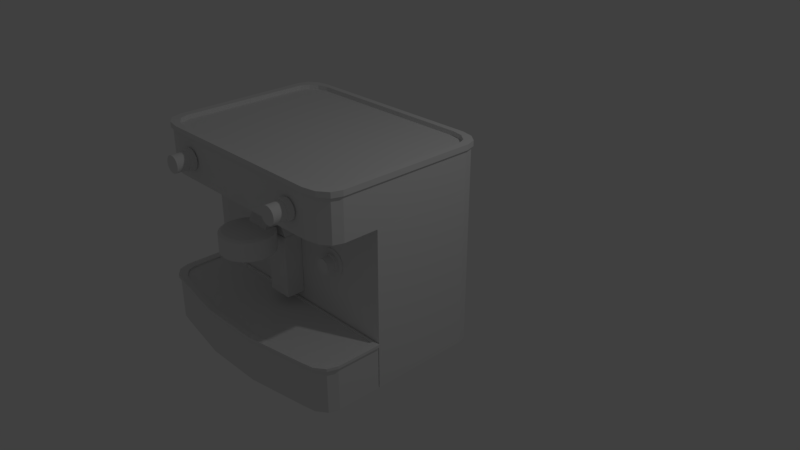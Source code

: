 # Source: capuccino_Machine.blend  (saved by Blender 2.78.0; exported with 4.5.12 LTS)
import bpy
from mathutils import Matrix  # noqa: F401  (used for matrix-valued properties, if any)

bpy.ops.wm.read_factory_settings(use_empty=True)
scene = bpy.context.scene
scene.name = 'Scene'

# ---- collections
col_collection_1 = bpy.data.collections.new('Collection 1'); scene.collection.children.link(col_collection_1)

# ---- world
world_world = bpy.data.worlds.new('World'); scene.world = world_world
world_world.color = (0.05088, 0.05088, 0.05088)
world_world.use_sun_shadow = False
world_world.sun_shadow_jitter_overblur = 0.0
world_world.cycles.sampling_method = 'MANUAL'

# ---- cameras
cam_camera = bpy.data.cameras.new('Camera')
cam_camera.clip_end = 100.0
cam_camera.lens = 35.0
cam_camera.sensor_width = 32.0
cam_camera.sensor_height = 18.0
cam_camera.ortho_scale = 7.314
cam_camera.dof.focus_distance = 0.0
cam_camera.dof.aperture_fstop = 128.0

# ---- lights
light_lamp = bpy.data.lights.new('Lamp', 'POINT')
light_lamp.transmission_factor = 0.0
light_lamp.cutoff_distance = 30.0
light_lamp.energy = 100.0
light_lamp.shadow_buffer_clip_start = 1.001
light_lamp.shadow_soft_size = 0.1
light_lamp.shadow_maximum_resolution = 0.006
light_lamp.use_absolute_resolution = True

# ---- meshes
me_cube_004 = bpy.data.meshes.new('Cube.004')
me_cube_004.from_pydata([(-100.0, -100.0, -100.0), (-100.0, -100.0, 100.0), (-100.0, 158.4, 100.0), (100.0, -100.0, -100.0), (100.0, -100.0, 100.0), (100.0, 158.4, 100.0), (-100.0, 93.42, -100.0), (-100.0, -1.639, 100.0), (100.0, 93.42, -100.0), (100.0, -1.639, 100.0), (-100.0, -100.0, -25.19), (-100.0, 310.3, -25.19), (100.0, 310.3, -25.19), (100.0, -100.0, -25.19), (100.0, 140.4, -25.19), (-100.0, 140.4, -25.19), (-100.0, -13.65, -100.0), (100.0, -56.09, 100.0), (-100.0, -56.09, 100.0), (100.0, -13.65, -100.0), (-100.0, 7.311, -25.19), (100.0, 7.311, -25.19)], [], [(15, 7, 2, 11), (11, 2, 5, 12), (18, 1, 4, 17, 9, 5, 2, 7), (13, 4, 1, 10), (21, 13, 3, 19, 8, 14), (12, 5, 9, 14), (20, 15, 6, 16, 0, 10), (19, 3, 0, 16, 6, 8), (3, 13, 10, 0), (18, 7, 15, 20, 10, 1), (6, 15, 14, 8), (17, 4, 13, 21, 14, 9)])
me_cube_004.use_remesh_preserve_volume = False
me_cube_004.use_remesh_preserve_attributes = False
me_cube_004.use_mirror_vertex_groups = False
me_cube_004.update()
me_cylinder_005 = bpy.data.meshes.new('Cylinder.005')
me_cylinder_005.from_pydata([(1.472e-06, 72.08, -23.21), (-4.257e-06, 132.3, 133.8), (14.06, 70.7, -23.21), (25.8, 129.7, 133.8), (27.58, 66.59, -23.21), (50.61, 122.2, 133.8), (40.05, 59.93, -23.21), (73.47, 110.0, 133.8), (50.97, 50.97, -23.21), (93.52, 93.52, 133.8), (59.93, 40.05, -23.21), (110.0, 73.47, 133.8), (66.59, 27.58, -23.21), (122.2, 50.61, 133.8), (70.7, 14.06, -23.21), (129.7, 25.8, 133.8), (72.08, 1.187e-05, -23.21), (132.3, -1.088e-06, 133.8), (70.7, -14.06, -23.21), (129.7, -25.8, 133.8), (66.59, -27.58, -23.21), (122.2, -50.61, 133.8), (59.93, -40.05, -23.21), (110.0, -73.47, 133.8), (50.97, -50.97, -23.21), (93.52, -93.52, 133.8), (40.05, -59.93, -23.21), (73.47, -110.0, 133.8), (27.58, -66.59, -23.21), (50.61, -122.2, 133.8), (14.06, -70.7, -23.21), (25.8, -129.7, 133.8), (-2.202e-05, -72.08, -23.21), (-4.735e-05, -132.3, 133.8), (-14.06, -70.7, -23.21), (-25.8, -129.7, 133.8), (-27.58, -66.59, -23.21), (-50.61, -122.2, 133.8), (-40.05, -59.93, -23.21), (-73.47, -110.0, 133.8), (-50.97, -50.97, -23.21), (-93.52, -93.52, 133.8), (-59.93, -40.05, -23.21), (-110.0, -73.47, 133.8), (-66.59, -27.58, -23.21), (-122.2, -50.61, 133.8), (-70.7, -14.06, -23.21), (-129.7, -25.8, 133.8), (-72.08, 7.603e-05, -23.21), (-132.3, 0.0001166, 133.8), (-70.7, 14.06, -23.21), (-129.7, 25.8, 133.8), (-66.59, 27.58, -23.21), (-122.2, 50.61, 133.8), (-59.93, 40.05, -23.21), (-110.0, 73.47, 133.8), (-50.97, 50.97, -23.21), (-93.52, 93.52, 133.8), (-40.05, 59.93, -23.21), (-73.47, 110.0, 133.8), (-27.58, 66.6, -23.21), (-50.61, 122.2, 133.8), (-14.06, 70.7, -23.21), (-25.8, 129.7, 133.8), (8.975e-07, 86.68, 84.88), (16.91, 85.01, 84.88), (33.17, 80.08, 84.88), (48.15, 72.07, 84.88), (61.29, 61.29, 84.88), (72.07, 48.15, 84.88), (80.08, 33.17, 84.88), (85.01, 16.91, 84.88), (86.68, 9.833e-06, 84.88), (85.01, -16.91, 84.88), (80.08, -33.17, 84.88), (72.07, -48.15, 84.88), (61.29, -61.29, 84.88), (48.15, -72.07, 84.88), (33.17, -80.08, 84.88), (16.91, -85.01, 84.88), (-2.735e-05, -86.68, 84.88), (-16.91, -85.01, 84.88), (-33.17, -80.08, 84.88), (-48.15, -72.07, 84.88), (-61.29, -61.29, 84.88), (-72.07, -48.15, 84.88), (-80.08, -33.17, 84.88), (-85.01, -16.91, 84.88), (-86.68, 8.698e-05, 84.88), (-85.01, 16.91, 84.88), (-80.08, 33.17, 84.88), (-72.07, 48.15, 84.88), (-61.29, 61.29, 84.88), (-48.15, 72.07, 84.88), (-33.17, 80.08, 84.88), (-16.91, 85.01, 84.88), (14.06, 70.7, 84.85), (27.58, 66.59, 84.85), (40.05, 59.93, 84.85), (50.97, 50.97, 84.85), (59.93, 40.05, 84.85), (66.59, 27.58, 84.85), (70.7, 14.06, 84.85), (72.08, 1.172e-05, 84.85), (70.7, -14.06, 84.85), (66.59, -27.58, 84.85), (59.93, -40.05, 84.85), (50.97, -50.97, 84.85), (40.05, -59.93, 84.85), (27.58, -66.59, 84.85), (14.06, -70.7, 84.85), (-2.212e-05, -72.08, 84.85), (-14.06, -70.7, 84.85), (-27.58, -66.59, 84.85), (-40.05, -59.93, 84.85), (-50.97, -50.97, 84.85), (-59.93, -40.05, 84.85), (-66.59, -27.58, 84.85), (-70.7, -14.06, 84.85), (-72.08, 7.588e-05, 84.85), (-70.7, 14.06, 84.85), (-66.59, 27.58, 84.85), (-59.93, 40.05, 84.85), (-50.97, 50.97, 84.85), (-40.05, 59.93, 84.85), (-27.58, 66.6, 84.85), (-14.06, 70.7, 84.85), (1.37e-06, 72.08, 84.85), (-4.106e-06, 132.3, 124.9), (-25.8, 129.7, 124.9), (-50.61, 122.2, 124.9), (-73.47, 110.0, 124.9), (-25.8, -129.7, 124.9), (-4.72e-05, -132.3, 124.9), (25.8, -129.7, 124.9), (50.61, -122.2, 124.9), (73.47, -110.0, 124.9), (93.52, -93.52, 124.9), (110.0, -73.47, 124.9), (122.2, -50.61, 124.9), (129.7, -25.8, 124.9), (132.3, -8.666e-07, 124.9), (129.7, 25.8, 124.9), (122.2, 50.61, 124.9), (110.0, 73.47, 124.9), (93.52, 93.52, 124.9), (73.47, 110.0, 124.9), (50.61, 122.2, 124.9), (25.8, 129.7, 124.9), (-129.7, -25.8, 124.9), (-110.0, 73.47, 124.9), (-73.47, -110.0, 124.9), (-129.7, 25.8, 124.9), (-110.0, -73.47, 124.9), (-122.2, -50.61, 124.9), (-50.61, -122.2, 124.9), (-93.52, -93.52, 124.9), (-132.3, 0.0001168, 124.9), (-93.52, 93.52, 124.9), (-122.2, 50.61, 124.9), (-16.91, 85.01, 125.8), (-33.17, 80.08, 125.8), (-48.15, 72.07, 125.8), (-16.91, -85.01, 125.8), (-2.804e-05, -86.68, 125.8), (16.91, -85.01, 125.8), (33.17, -80.08, 125.8), (48.15, -72.07, 125.8), (61.29, -61.29, 125.8), (72.07, -48.15, 125.8), (80.08, -33.17, 125.8), (85.01, -16.91, 125.8), (86.68, 8.813e-06, 125.8), (85.01, 16.91, 125.8), (80.08, 33.17, 125.8), (72.07, 48.15, 125.8), (61.29, 61.29, 125.8), (48.15, 72.07, 125.8), (33.17, 80.08, 125.8), (16.91, 85.01, 125.8), (-85.01, -16.91, 125.8), (-72.07, 48.15, 125.8), (-48.15, -72.07, 125.8), (-85.01, 16.91, 125.8), (-72.07, -48.15, 125.8), (-80.08, -33.17, 125.8), (-33.17, -80.08, 125.8), (-61.29, -61.29, 125.8), (-86.68, 8.596e-05, 125.8), (-61.29, 61.29, 125.8), (-80.08, 33.17, 125.8), (2.025e-07, 86.68, 125.8)], [], [(3, 1, 63, 61, 59, 57, 55, 53, 51, 49, 47, 45, 43, 41, 39, 37, 35, 33, 31, 29, 27, 25, 23, 21, 19, 17, 15, 13, 11, 9, 7, 5), (0, 2, 4, 6, 8, 10, 12, 14, 16, 18, 20, 22, 24, 26, 28, 30, 32, 34, 36, 38, 40, 42, 44, 46, 48, 50, 52, 54, 56, 58, 60, 62), (126, 95, 64, 127), (125, 94, 95, 126), (124, 93, 94, 125), (123, 92, 93, 124), (122, 91, 92, 123), (121, 90, 91, 122), (120, 89, 90, 121), (119, 88, 89, 120), (118, 87, 88, 119), (117, 86, 87, 118), (116, 85, 86, 117), (115, 84, 85, 116), (114, 83, 84, 115), (113, 82, 83, 114), (112, 81, 82, 113), (111, 80, 81, 112), (110, 79, 80, 111), (109, 78, 79, 110), (108, 77, 78, 109), (107, 76, 77, 108), (106, 75, 76, 107), (105, 74, 75, 106), (104, 73, 74, 105), (103, 72, 73, 104), (102, 71, 72, 103), (101, 70, 71, 102), (100, 69, 70, 101), (99, 68, 69, 100), (98, 67, 68, 99), (97, 66, 67, 98), (96, 65, 66, 97), (127, 64, 65, 96), (0, 127, 96, 2), (2, 96, 97, 4), (4, 97, 98, 6), (6, 98, 99, 8), (8, 99, 100, 10), (10, 100, 101, 12), (12, 101, 102, 14), (14, 102, 103, 16), (16, 103, 104, 18), (18, 104, 105, 20), (20, 105, 106, 22), (22, 106, 107, 24), (24, 107, 108, 26), (26, 108, 109, 28), (28, 109, 110, 30), (30, 110, 111, 32), (32, 111, 112, 34), (34, 112, 113, 36), (36, 113, 114, 38), (38, 114, 115, 40), (40, 115, 116, 42), (42, 116, 117, 44), (44, 117, 118, 46), (46, 118, 119, 48), (48, 119, 120, 50), (50, 120, 121, 52), (52, 121, 122, 54), (54, 122, 123, 56), (56, 123, 124, 58), (58, 124, 125, 60), (60, 125, 126, 62), (62, 126, 127, 0), (129, 63, 1, 128), (130, 61, 63, 129), (131, 59, 61, 130), (158, 57, 59, 131), (150, 55, 57, 158), (159, 53, 55, 150), (152, 51, 53, 159), (157, 49, 51, 152), (149, 47, 49, 157), (154, 45, 47, 149), (153, 43, 45, 154), (156, 41, 43, 153), (151, 39, 41, 156), (155, 37, 39, 151), (132, 35, 37, 155), (133, 33, 35, 132), (134, 31, 33, 133), (135, 29, 31, 134), (136, 27, 29, 135), (137, 25, 27, 136), (138, 23, 25, 137), (139, 21, 23, 138), (140, 19, 21, 139), (141, 17, 19, 140), (142, 15, 17, 141), (143, 13, 15, 142), (144, 11, 13, 143), (145, 9, 11, 144), (146, 7, 9, 145), (147, 5, 7, 146), (148, 3, 5, 147), (128, 1, 3, 148), (191, 128, 148, 179), (179, 148, 147, 178), (178, 147, 146, 177), (177, 146, 145, 176), (176, 145, 144, 175), (175, 144, 143, 174), (174, 143, 142, 173), (173, 142, 141, 172), (172, 141, 140, 171), (171, 140, 139, 170), (170, 139, 138, 169), (169, 138, 137, 168), (168, 137, 136, 167), (167, 136, 135, 166), (166, 135, 134, 165), (165, 134, 133, 164), (164, 133, 132, 163), (163, 132, 155, 186), (186, 155, 151, 182), (182, 151, 156, 187), (187, 156, 153, 184), (184, 153, 154, 185), (185, 154, 149, 180), (180, 149, 157, 188), (188, 157, 152, 183), (183, 152, 159, 190), (190, 159, 150, 181), (181, 150, 158, 189), (189, 158, 131, 162), (162, 131, 130, 161), (161, 130, 129, 160), (160, 129, 128, 191), (95, 160, 191, 64), (94, 161, 160, 95), (93, 162, 161, 94), (92, 189, 162, 93), (91, 181, 189, 92), (90, 190, 181, 91), (89, 183, 190, 90), (88, 188, 183, 89), (87, 180, 188, 88), (86, 185, 180, 87), (85, 184, 185, 86), (84, 187, 184, 85), (83, 182, 187, 84), (82, 186, 182, 83), (81, 163, 186, 82), (80, 164, 163, 81), (79, 165, 164, 80), (78, 166, 165, 79), (77, 167, 166, 78), (76, 168, 167, 77), (75, 169, 168, 76), (74, 170, 169, 75), (73, 171, 170, 74), (72, 172, 171, 73), (71, 173, 172, 72), (70, 174, 173, 71), (69, 175, 174, 70), (68, 176, 175, 69), (67, 177, 176, 68), (66, 178, 177, 67), (65, 179, 178, 66), (64, 191, 179, 65)])
me_cylinder_005.use_remesh_preserve_volume = False
me_cylinder_005.use_remesh_preserve_attributes = False
me_cylinder_005.use_mirror_vertex_groups = False
me_cylinder_005.update()
me_cylinder_004 = bpy.data.meshes.new('Cylinder.004')
me_cylinder_004.from_pydata([(0.0, 100.0, -100.0), (19.51, 98.08, -100.0), (38.27, 92.39, -100.0), (55.56, 83.15, -100.0), (70.71, 70.71, -100.0), (83.15, 55.56, -100.0), (92.39, 38.27, -100.0), (98.08, 19.51, -100.0), (100.0, 7.55e-06, -100.0), (98.08, -19.51, -100.0), (92.39, -38.27, -100.0), (83.15, -55.56, -100.0), (70.71, -70.71, -100.0), (55.56, -83.15, -100.0), (38.27, -92.39, -100.0), (19.51, -98.08, -100.0), (-3.258e-05, -100.0, -100.0), (-19.51, -98.08, -100.0), (-38.27, -92.39, -100.0), (-55.56, -83.15, -100.0), (-70.71, -70.71, -100.0), (-83.15, -55.56, -100.0), (-92.39, -38.27, -100.0), (-98.08, -19.51, -100.0), (-100.0, 9.656e-05, -100.0), (-98.08, 19.51, -100.0), (-92.39, 38.27, -100.0), (-83.15, 55.56, -100.0), (-70.71, 70.71, -100.0), (-55.56, 83.15, -100.0), (-38.27, 92.39, -100.0), (-19.51, 98.08, -100.0), (-9.775e-06, 87.66, 108.0), (0.0, 100.0, 87.72), (-2.868e-06, 96.39, 96.4), (17.1, 85.98, 108.0), (19.51, 98.08, 87.72), (18.8, 94.53, 96.4), (33.55, 80.99, 108.0), (38.27, 92.39, 87.72), (36.89, 89.05, 96.4), (48.7, 72.89, 108.0), (55.56, 83.15, 87.72), (53.55, 80.14, 96.4), (61.99, 61.99, 108.0), (70.71, 70.71, 87.72), (68.16, 68.15, 96.4), (72.89, 48.7, 108.0), (83.15, 55.56, 87.72), (80.14, 53.55, 96.4), (80.99, 33.55, 108.0), (92.39, 38.27, 87.72), (89.05, 36.89, 96.4), (85.98, 17.1, 108.0), (98.08, 19.51, 87.72), (94.53, 18.8, 96.4), (87.66, 2.861e-06, 108.0), (100.0, 7.55e-06, 87.72), (96.39, 6.191e-06, 96.4), (85.98, -17.1, 108.0), (98.08, -19.51, 87.72), (94.53, -18.8, 96.4), (80.99, -33.55, 108.0), (92.39, -38.27, 87.72), (89.05, -36.89, 96.4), (72.89, -48.7, 108.0), (83.15, -55.56, 87.72), (80.14, -53.55, 96.4), (61.99, -61.99, 108.0), (70.71, -70.71, 87.72), (68.16, -68.16, 96.4), (48.7, -72.89, 108.0), (55.56, -83.15, 87.72), (53.55, -80.14, 96.4), (33.55, -80.99, 108.0), (38.27, -92.39, 87.72), (36.89, -89.05, 96.4), (17.1, -85.98, 108.0), (19.51, -98.08, 87.72), (18.8, -94.53, 96.4), (-2.789e-05, -87.66, 108.0), (-3.258e-05, -100.0, 87.72), (-3.121e-05, -96.39, 96.4), (-17.1, -85.98, 108.0), (-19.51, -98.08, 87.72), (-18.8, -94.53, 96.4), (-33.55, -80.99, 108.0), (-38.27, -92.39, 87.72), (-36.89, -89.05, 96.4), (-48.7, -72.89, 108.0), (-55.56, -83.15, 87.72), (-53.55, -80.14, 96.4), (-61.99, -61.99, 108.0), (-70.71, -70.71, 87.72), (-68.16, -68.15, 96.4), (-72.89, -48.7, 108.0), (-83.15, -55.56, 87.72), (-80.14, -53.55, 96.4), (-80.99, -33.55, 108.0), (-92.39, -38.27, 87.72), (-89.05, -36.89, 96.4), (-85.98, -17.1, 108.0), (-98.08, -19.51, 87.72), (-94.53, -18.8, 96.4), (-87.66, 7.248e-05, 108.0), (-100.0, 9.656e-05, 87.72), (-96.39, 8.95e-05, 96.4), (-85.98, 17.1, 108.0), (-98.08, 19.51, 87.72), (-94.53, 18.8, 96.4), (-80.99, 33.55, 108.0), (-92.39, 38.27, 87.72), (-89.05, 36.89, 96.4), (-72.89, 48.7, 108.0), (-83.15, 55.56, 87.72), (-80.14, 53.55, 96.4), (-61.99, 61.99, 108.0), (-70.71, 70.71, 87.72), (-68.15, 68.16, 96.4), (-48.7, 72.89, 108.0), (-55.56, 83.15, 87.72), (-53.55, 80.14, 96.4), (-33.55, 80.99, 108.0), (-38.27, 92.39, 87.72), (-36.89, 89.05, 96.4), (-17.1, 85.98, 108.0), (-19.51, 98.08, 87.72), (-18.8, 94.53, 96.4)], [], [(31, 126, 33, 0), (2, 39, 42, 3), (3, 42, 45, 4), (4, 45, 48, 5), (5, 48, 51, 6), (6, 51, 54, 7), (7, 54, 57, 8), (8, 57, 60, 9), (9, 60, 63, 10), (10, 63, 66, 11), (11, 66, 69, 12), (12, 69, 72, 13), (13, 72, 75, 14), (14, 75, 78, 15), (15, 78, 81, 16), (16, 81, 84, 17), (17, 84, 87, 18), (18, 87, 90, 19), (19, 90, 93, 20), (20, 93, 96, 21), (21, 96, 99, 22), (22, 99, 102, 23), (23, 102, 105, 24), (24, 105, 108, 25), (25, 108, 111, 26), (26, 111, 114, 27), (27, 114, 117, 28), (28, 117, 120, 29), (29, 120, 123, 30), (30, 123, 126, 31), (1, 36, 39, 2), (35, 32, 125, 122, 119, 116, 113, 110, 107, 104, 101, 98, 95, 92, 89, 86, 83, 80, 77, 74, 71, 68, 65, 62, 59, 56, 53, 50, 47, 44, 41, 38), (0, 1, 2, 3, 4, 5, 6, 7, 8, 9, 10, 11, 12, 13, 14, 15, 16, 17, 18, 19, 20, 21, 22, 23, 24, 25, 26, 27, 28, 29, 30, 31), (36, 33, 34, 37), (37, 34, 32, 35), (39, 36, 37, 40), (40, 37, 35, 38), (42, 39, 40, 43), (43, 40, 38, 41), (45, 42, 43, 46), (46, 43, 41, 44), (48, 45, 46, 49), (49, 46, 44, 47), (51, 48, 49, 52), (52, 49, 47, 50), (54, 51, 52, 55), (55, 52, 50, 53), (57, 54, 55, 58), (58, 55, 53, 56), (60, 57, 58, 61), (61, 58, 56, 59), (63, 60, 61, 64), (64, 61, 59, 62), (66, 63, 64, 67), (67, 64, 62, 65), (69, 66, 67, 70), (70, 67, 65, 68), (72, 69, 70, 73), (73, 70, 68, 71), (75, 72, 73, 76), (76, 73, 71, 74), (78, 75, 76, 79), (79, 76, 74, 77), (81, 78, 79, 82), (82, 79, 77, 80), (84, 81, 82, 85), (85, 82, 80, 83), (87, 84, 85, 88), (88, 85, 83, 86), (90, 87, 88, 91), (91, 88, 86, 89), (93, 90, 91, 94), (94, 91, 89, 92), (96, 93, 94, 97), (97, 94, 92, 95), (99, 96, 97, 100), (100, 97, 95, 98), (102, 99, 100, 103), (103, 100, 98, 101), (105, 102, 103, 106), (106, 103, 101, 104), (108, 105, 106, 109), (109, 106, 104, 107), (111, 108, 109, 112), (112, 109, 107, 110), (114, 111, 112, 115), (115, 112, 110, 113), (117, 114, 115, 118), (118, 115, 113, 116), (120, 117, 118, 121), (121, 118, 116, 119), (123, 120, 121, 124), (124, 121, 119, 122), (126, 123, 124, 127), (127, 124, 122, 125), (33, 126, 127, 34), (34, 127, 125, 32), (0, 33, 36, 1)])
me_cylinder_004.use_remesh_preserve_volume = False
me_cylinder_004.use_remesh_preserve_attributes = False
me_cylinder_004.use_mirror_vertex_groups = False
me_cylinder_004.update()
me_cylinder_003 = bpy.data.meshes.new('Cylinder.003')
me_cylinder_003.from_pydata([(2.185e-06, 83.16, -122.3), (6.04e-07, 83.88, 147.0), (16.22, 81.56, -122.3), (16.36, 82.27, 147.0), (31.82, 76.83, -122.3), (32.1, 77.5, 147.0), (46.2, 69.15, -122.3), (46.6, 69.75, 147.0), (58.8, 58.8, -122.3), (59.31, 59.31, 147.0), (69.15, 46.2, -122.3), (69.75, 46.6, 147.0), (76.83, 31.82, -122.3), (77.5, 32.1, 147.0), (81.56, 16.22, -122.3), (82.27, 16.36, 147.0), (83.16, 1.213e-05, -122.3), (83.88, 9.471e-06, 147.0), (81.56, -16.22, -122.3), (82.27, -16.36, 147.0), (76.83, -31.82, -122.3), (77.5, -32.1, 147.0), (69.15, -46.2, -122.3), (69.75, -46.6, 147.0), (58.8, -58.8, -122.3), (59.31, -59.31, 147.0), (46.2, -69.15, -122.3), (46.6, -69.75, 147.0), (31.82, -76.83, -122.3), (32.1, -77.5, 147.0), (16.22, -81.56, -122.3), (16.36, -82.27, 147.0), (-2.491e-05, -83.16, -122.3), (-2.673e-05, -83.88, 147.0), (-16.22, -81.56, -122.3), (-16.36, -82.27, 147.0), (-31.82, -76.83, -122.3), (-32.1, -77.5, 147.0), (-46.2, -69.15, -122.3), (-46.6, -69.75, 147.0), (-58.8, -58.8, -122.3), (-59.31, -59.31, 147.0), (-69.15, -46.2, -122.3), (-69.75, -46.6, 147.0), (-76.83, -31.82, -122.3), (-77.5, -32.1, 147.0), (-81.56, -16.22, -122.3), (-82.27, -16.36, 147.0), (-83.16, 8.615e-05, -122.3), (-83.88, 8.414e-05, 147.0), (-81.56, 16.22, -122.3), (-82.27, 16.36, 147.0), (-76.83, 31.82, -122.3), (-77.5, 32.1, 147.0), (-69.15, 46.2, -122.3), (-69.75, 46.6, 147.0), (-58.8, 58.8, -122.3), (-59.31, 59.31, 147.0), (-46.2, 69.15, -122.3), (-46.6, 69.75, 147.0), (-31.82, 76.83, -122.3), (-32.1, 77.5, 147.0), (-16.22, 81.56, -122.3), (-16.36, 82.27, 147.0), (3.042e-07, 100.0, 58.76), (19.51, 98.08, 58.76), (38.27, 92.39, 58.76), (55.56, 83.15, 58.76), (70.71, 70.71, 58.76), (83.15, 55.56, 58.76), (92.39, 38.27, 58.76), (98.08, 19.51, 58.76), (100.0, 7.996e-06, 58.76), (98.08, -19.51, 58.76), (92.39, -38.27, 58.76), (83.15, -55.56, 58.76), (70.71, -70.71, 58.76), (55.56, -83.15, 58.76), (38.27, -92.39, 58.76), (19.51, -98.08, 58.76), (-3.228e-05, -100.0, 58.76), (-19.51, -98.08, 58.76), (-38.27, -92.39, 58.76), (-55.56, -83.15, 58.76), (-70.71, -70.71, 58.76), (-83.15, -55.56, 58.76), (-92.39, -38.27, 58.76), (-98.08, -19.51, 58.76), (-100.0, 9.701e-05, 58.76), (-98.08, 19.51, 58.76), (-92.39, 38.27, 58.76), (-83.15, 55.56, 58.76), (-70.71, 70.71, 58.76), (-55.56, 83.15, 58.76), (-38.27, 92.39, 58.76), (-19.51, 98.08, 58.76), (16.22, 81.56, 58.72), (31.82, 76.83, 58.72), (46.2, 69.15, 58.72), (58.8, 58.8, 58.72), (69.15, 46.2, 58.72), (76.83, 31.82, 58.72), (81.56, 16.22, 58.72), (83.16, 1.017e-05, 58.72), (81.56, -16.22, 58.72), (76.83, -31.82, 58.72), (69.15, -46.2, 58.72), (58.8, -58.8, 58.72), (46.2, -69.15, 58.72), (31.82, -76.83, 58.72), (16.22, -81.56, 58.72), (-2.625e-05, -83.16, 58.72), (-16.22, -81.56, 58.72), (-31.82, -76.83, 58.72), (-46.2, -69.15, 58.72), (-58.8, -58.8, 58.72), (-69.15, -46.2, 58.72), (-76.83, -31.82, 58.72), (-81.56, -16.22, 58.72), (-83.16, 8.419e-05, 58.72), (-81.56, 16.22, 58.72), (-76.83, 31.82, 58.72), (-69.15, 46.2, 58.72), (-58.8, 58.8, 58.72), (-46.2, 69.15, 58.72), (-31.82, 76.83, 58.72), (-16.22, 81.56, 58.72), (8.496e-07, 83.16, 58.72), (-9.515e-07, 100.0, 132.7), (19.51, 98.08, 132.7), (38.27, 92.39, 132.7), (55.56, 83.15, 132.7), (70.71, 70.71, 132.7), (83.15, 55.56, 132.7), (92.39, 38.27, 132.7), (98.08, 19.51, 132.7), (100.0, 6.154e-06, 132.7), (98.08, -19.51, 132.7), (92.39, -38.27, 132.7), (83.15, -55.56, 132.7), (70.71, -70.71, 132.7), (55.56, -83.15, 132.7), (38.27, -92.39, 132.7), (19.51, -98.08, 132.7), (-3.354e-05, -100.0, 132.7), (-19.51, -98.08, 132.7), (-38.27, -92.39, 132.7), (-55.56, -83.15, 132.7), (-70.71, -70.71, 132.7), (-83.15, -55.56, 132.7), (-92.39, -38.27, 132.7), (-98.08, -19.51, 132.7), (-100.0, 9.516e-05, 132.7), (-98.08, 19.51, 132.7), (-92.39, 38.27, 132.7), (-83.15, 55.56, 132.7), (-70.71, 70.71, 132.7), (-55.56, 83.15, 132.7), (-38.27, 92.39, 132.7), (-19.51, 98.08, 132.7), (8.137e-07, 83.88, 132.7), (16.36, 82.27, 132.7), (32.1, 77.5, 132.7), (46.6, 69.75, 132.7), (59.31, 59.31, 132.7), (69.75, 46.6, 132.7), (77.5, 32.1, 132.7), (82.27, 16.36, 132.7), (83.88, 9.778e-06, 132.7), (82.27, -16.36, 132.7), (77.5, -32.1, 132.7), (69.75, -46.6, 132.7), (59.31, -59.31, 132.7), (46.6, -69.75, 132.7), (32.1, -77.5, 132.7), (16.36, -82.27, 132.7), (-2.652e-05, -83.88, 132.7), (-16.36, -82.27, 132.7), (-32.1, -77.5, 132.7), (-46.6, -69.75, 132.7), (-59.31, -59.31, 132.7), (-69.75, -46.6, 132.7), (-77.5, -32.1, 132.7), (-82.27, -16.36, 132.7), (-83.88, 8.444e-05, 132.7), (-82.27, 16.36, 132.7), (-77.5, 32.1, 132.7), (-69.75, 46.6, 132.7), (-59.31, 59.31, 132.7), (-46.6, 69.75, 132.7), (-32.1, 77.5, 132.7), (-16.36, 82.27, 132.7)], [], [(160, 1, 3, 161), (161, 3, 5, 162), (162, 5, 7, 163), (163, 7, 9, 164), (164, 9, 11, 165), (165, 11, 13, 166), (166, 13, 15, 167), (167, 15, 17, 168), (168, 17, 19, 169), (169, 19, 21, 170), (170, 21, 23, 171), (171, 23, 25, 172), (172, 25, 27, 173), (173, 27, 29, 174), (174, 29, 31, 175), (175, 31, 33, 176), (176, 33, 35, 177), (177, 35, 37, 178), (178, 37, 39, 179), (179, 39, 41, 180), (180, 41, 43, 181), (181, 43, 45, 182), (182, 45, 47, 183), (183, 47, 49, 184), (184, 49, 51, 185), (185, 51, 53, 186), (186, 53, 55, 187), (187, 55, 57, 188), (188, 57, 59, 189), (189, 59, 61, 190), (3, 1, 63, 61, 59, 57, 55, 53, 51, 49, 47, 45, 43, 41, 39, 37, 35, 33, 31, 29, 27, 25, 23, 21, 19, 17, 15, 13, 11, 9, 7, 5), (190, 61, 63, 191), (191, 63, 1, 160), (0, 2, 4, 6, 8, 10, 12, 14, 16, 18, 20, 22, 24, 26, 28, 30, 32, 34, 36, 38, 40, 42, 44, 46, 48, 50, 52, 54, 56, 58, 60, 62), (126, 95, 64, 127), (125, 94, 95, 126), (124, 93, 94, 125), (123, 92, 93, 124), (122, 91, 92, 123), (121, 90, 91, 122), (120, 89, 90, 121), (119, 88, 89, 120), (118, 87, 88, 119), (117, 86, 87, 118), (116, 85, 86, 117), (115, 84, 85, 116), (114, 83, 84, 115), (113, 82, 83, 114), (112, 81, 82, 113), (111, 80, 81, 112), (110, 79, 80, 111), (109, 78, 79, 110), (108, 77, 78, 109), (107, 76, 77, 108), (106, 75, 76, 107), (105, 74, 75, 106), (104, 73, 74, 105), (103, 72, 73, 104), (102, 71, 72, 103), (101, 70, 71, 102), (100, 69, 70, 101), (99, 68, 69, 100), (98, 67, 68, 99), (97, 66, 67, 98), (96, 65, 66, 97), (127, 64, 65, 96), (0, 127, 96, 2), (2, 96, 97, 4), (4, 97, 98, 6), (6, 98, 99, 8), (8, 99, 100, 10), (10, 100, 101, 12), (12, 101, 102, 14), (14, 102, 103, 16), (16, 103, 104, 18), (18, 104, 105, 20), (20, 105, 106, 22), (22, 106, 107, 24), (24, 107, 108, 26), (26, 108, 109, 28), (28, 109, 110, 30), (30, 110, 111, 32), (32, 111, 112, 34), (34, 112, 113, 36), (36, 113, 114, 38), (38, 114, 115, 40), (40, 115, 116, 42), (42, 116, 117, 44), (44, 117, 118, 46), (46, 118, 119, 48), (48, 119, 120, 50), (50, 120, 121, 52), (52, 121, 122, 54), (54, 122, 123, 56), (56, 123, 124, 58), (58, 124, 125, 60), (60, 125, 126, 62), (62, 126, 127, 0), (95, 159, 128, 64), (94, 158, 159, 95), (93, 157, 158, 94), (92, 156, 157, 93), (91, 155, 156, 92), (90, 154, 155, 91), (89, 153, 154, 90), (88, 152, 153, 89), (87, 151, 152, 88), (86, 150, 151, 87), (85, 149, 150, 86), (84, 148, 149, 85), (83, 147, 148, 84), (82, 146, 147, 83), (81, 145, 146, 82), (80, 144, 145, 81), (79, 143, 144, 80), (78, 142, 143, 79), (77, 141, 142, 78), (76, 140, 141, 77), (75, 139, 140, 76), (74, 138, 139, 75), (73, 137, 138, 74), (72, 136, 137, 73), (71, 135, 136, 72), (70, 134, 135, 71), (69, 133, 134, 70), (68, 132, 133, 69), (67, 131, 132, 68), (66, 130, 131, 67), (65, 129, 130, 66), (64, 128, 129, 65), (159, 191, 160, 128), (158, 190, 191, 159), (157, 189, 190, 158), (156, 188, 189, 157), (155, 187, 188, 156), (154, 186, 187, 155), (153, 185, 186, 154), (152, 184, 185, 153), (151, 183, 184, 152), (150, 182, 183, 151), (149, 181, 182, 150), (148, 180, 181, 149), (147, 179, 180, 148), (146, 178, 179, 147), (145, 177, 178, 146), (144, 176, 177, 145), (143, 175, 176, 144), (142, 174, 175, 143), (141, 173, 174, 142), (140, 172, 173, 141), (139, 171, 172, 140), (138, 170, 171, 139), (137, 169, 170, 138), (136, 168, 169, 137), (135, 167, 168, 136), (134, 166, 167, 135), (133, 165, 166, 134), (132, 164, 165, 133), (131, 163, 164, 132), (130, 162, 163, 131), (129, 161, 162, 130), (128, 160, 161, 129)])
me_cylinder_003.use_remesh_preserve_volume = False
me_cylinder_003.use_remesh_preserve_attributes = False
me_cylinder_003.use_mirror_vertex_groups = False
me_cylinder_003.update()
me_cylinder_002 = bpy.data.meshes.new('Cylinder.002')
me_cylinder_002.from_pydata([(2.185e-06, 83.16, -122.3), (6.04e-07, 83.88, 147.0), (16.22, 81.56, -122.3), (16.36, 82.27, 147.0), (31.82, 76.83, -122.3), (32.1, 77.5, 147.0), (46.2, 69.15, -122.3), (46.6, 69.75, 147.0), (58.8, 58.8, -122.3), (59.31, 59.31, 147.0), (69.15, 46.2, -122.3), (69.75, 46.6, 147.0), (76.83, 31.82, -122.3), (77.5, 32.1, 147.0), (81.56, 16.22, -122.3), (82.27, 16.36, 147.0), (83.16, 1.213e-05, -122.3), (83.88, 9.471e-06, 147.0), (81.56, -16.22, -122.3), (82.27, -16.36, 147.0), (76.83, -31.82, -122.3), (77.5, -32.1, 147.0), (69.15, -46.2, -122.3), (69.75, -46.6, 147.0), (58.8, -58.8, -122.3), (59.31, -59.31, 147.0), (46.2, -69.15, -122.3), (46.6, -69.75, 147.0), (31.82, -76.83, -122.3), (32.1, -77.5, 147.0), (16.22, -81.56, -122.3), (16.36, -82.27, 147.0), (-2.491e-05, -83.16, -122.3), (-2.673e-05, -83.88, 147.0), (-16.22, -81.56, -122.3), (-16.36, -82.27, 147.0), (-31.82, -76.83, -122.3), (-32.1, -77.5, 147.0), (-46.2, -69.15, -122.3), (-46.6, -69.75, 147.0), (-58.8, -58.8, -122.3), (-59.31, -59.31, 147.0), (-69.15, -46.2, -122.3), (-69.75, -46.6, 147.0), (-76.83, -31.82, -122.3), (-77.5, -32.1, 147.0), (-81.56, -16.22, -122.3), (-82.27, -16.36, 147.0), (-83.16, 8.615e-05, -122.3), (-83.88, 8.414e-05, 147.0), (-81.56, 16.22, -122.3), (-82.27, 16.36, 147.0), (-76.83, 31.82, -122.3), (-77.5, 32.1, 147.0), (-69.15, 46.2, -122.3), (-69.75, 46.6, 147.0), (-58.8, 58.8, -122.3), (-59.31, 59.31, 147.0), (-46.2, 69.15, -122.3), (-46.6, 69.75, 147.0), (-31.82, 76.83, -122.3), (-32.1, 77.5, 147.0), (-16.22, 81.56, -122.3), (-16.36, 82.27, 147.0), (3.042e-07, 100.0, 58.76), (19.51, 98.08, 58.76), (38.27, 92.39, 58.76), (55.56, 83.15, 58.76), (70.71, 70.71, 58.76), (83.15, 55.56, 58.76), (92.39, 38.27, 58.76), (98.08, 19.51, 58.76), (100.0, 7.996e-06, 58.76), (98.08, -19.51, 58.76), (92.39, -38.27, 58.76), (83.15, -55.56, 58.76), (70.71, -70.71, 58.76), (55.56, -83.15, 58.76), (38.27, -92.39, 58.76), (19.51, -98.08, 58.76), (-3.228e-05, -100.0, 58.76), (-19.51, -98.08, 58.76), (-38.27, -92.39, 58.76), (-55.56, -83.15, 58.76), (-70.71, -70.71, 58.76), (-83.15, -55.56, 58.76), (-92.39, -38.27, 58.76), (-98.08, -19.51, 58.76), (-100.0, 9.701e-05, 58.76), (-98.08, 19.51, 58.76), (-92.39, 38.27, 58.76), (-83.15, 55.56, 58.76), (-70.71, 70.71, 58.76), (-55.56, 83.15, 58.76), (-38.27, 92.39, 58.76), (-19.51, 98.08, 58.76), (16.22, 81.56, 58.72), (31.82, 76.83, 58.72), (46.2, 69.15, 58.72), (58.8, 58.8, 58.72), (69.15, 46.2, 58.72), (76.83, 31.82, 58.72), (81.56, 16.22, 58.72), (83.16, 1.017e-05, 58.72), (81.56, -16.22, 58.72), (76.83, -31.82, 58.72), (69.15, -46.2, 58.72), (58.8, -58.8, 58.72), (46.2, -69.15, 58.72), (31.82, -76.83, 58.72), (16.22, -81.56, 58.72), (-2.625e-05, -83.16, 58.72), (-16.22, -81.56, 58.72), (-31.82, -76.83, 58.72), (-46.2, -69.15, 58.72), (-58.8, -58.8, 58.72), (-69.15, -46.2, 58.72), (-76.83, -31.82, 58.72), (-81.56, -16.22, 58.72), (-83.16, 8.419e-05, 58.72), (-81.56, 16.22, 58.72), (-76.83, 31.82, 58.72), (-69.15, 46.2, 58.72), (-58.8, 58.8, 58.72), (-46.2, 69.15, 58.72), (-31.82, 76.83, 58.72), (-16.22, 81.56, 58.72), (8.496e-07, 83.16, 58.72), (-9.515e-07, 100.0, 132.7), (19.51, 98.08, 132.7), (38.27, 92.39, 132.7), (55.56, 83.15, 132.7), (70.71, 70.71, 132.7), (83.15, 55.56, 132.7), (92.39, 38.27, 132.7), (98.08, 19.51, 132.7), (100.0, 6.154e-06, 132.7), (98.08, -19.51, 132.7), (92.39, -38.27, 132.7), (83.15, -55.56, 132.7), (70.71, -70.71, 132.7), (55.56, -83.15, 132.7), (38.27, -92.39, 132.7), (19.51, -98.08, 132.7), (-3.354e-05, -100.0, 132.7), (-19.51, -98.08, 132.7), (-38.27, -92.39, 132.7), (-55.56, -83.15, 132.7), (-70.71, -70.71, 132.7), (-83.15, -55.56, 132.7), (-92.39, -38.27, 132.7), (-98.08, -19.51, 132.7), (-100.0, 9.516e-05, 132.7), (-98.08, 19.51, 132.7), (-92.39, 38.27, 132.7), (-83.15, 55.56, 132.7), (-70.71, 70.71, 132.7), (-55.56, 83.15, 132.7), (-38.27, 92.39, 132.7), (-19.51, 98.08, 132.7), (8.137e-07, 83.88, 132.7), (16.36, 82.27, 132.7), (32.1, 77.5, 132.7), (46.6, 69.75, 132.7), (59.31, 59.31, 132.7), (69.75, 46.6, 132.7), (77.5, 32.1, 132.7), (82.27, 16.36, 132.7), (83.88, 9.778e-06, 132.7), (82.27, -16.36, 132.7), (77.5, -32.1, 132.7), (69.75, -46.6, 132.7), (59.31, -59.31, 132.7), (46.6, -69.75, 132.7), (32.1, -77.5, 132.7), (16.36, -82.27, 132.7), (-2.652e-05, -83.88, 132.7), (-16.36, -82.27, 132.7), (-32.1, -77.5, 132.7), (-46.6, -69.75, 132.7), (-59.31, -59.31, 132.7), (-69.75, -46.6, 132.7), (-77.5, -32.1, 132.7), (-82.27, -16.36, 132.7), (-83.88, 8.444e-05, 132.7), (-82.27, 16.36, 132.7), (-77.5, 32.1, 132.7), (-69.75, 46.6, 132.7), (-59.31, 59.31, 132.7), (-46.6, 69.75, 132.7), (-32.1, 77.5, 132.7), (-16.36, 82.27, 132.7)], [], [(160, 1, 3, 161), (161, 3, 5, 162), (162, 5, 7, 163), (163, 7, 9, 164), (164, 9, 11, 165), (165, 11, 13, 166), (166, 13, 15, 167), (167, 15, 17, 168), (168, 17, 19, 169), (169, 19, 21, 170), (170, 21, 23, 171), (171, 23, 25, 172), (172, 25, 27, 173), (173, 27, 29, 174), (174, 29, 31, 175), (175, 31, 33, 176), (176, 33, 35, 177), (177, 35, 37, 178), (178, 37, 39, 179), (179, 39, 41, 180), (180, 41, 43, 181), (181, 43, 45, 182), (182, 45, 47, 183), (183, 47, 49, 184), (184, 49, 51, 185), (185, 51, 53, 186), (186, 53, 55, 187), (187, 55, 57, 188), (188, 57, 59, 189), (189, 59, 61, 190), (3, 1, 63, 61, 59, 57, 55, 53, 51, 49, 47, 45, 43, 41, 39, 37, 35, 33, 31, 29, 27, 25, 23, 21, 19, 17, 15, 13, 11, 9, 7, 5), (190, 61, 63, 191), (191, 63, 1, 160), (0, 2, 4, 6, 8, 10, 12, 14, 16, 18, 20, 22, 24, 26, 28, 30, 32, 34, 36, 38, 40, 42, 44, 46, 48, 50, 52, 54, 56, 58, 60, 62), (126, 95, 64, 127), (125, 94, 95, 126), (124, 93, 94, 125), (123, 92, 93, 124), (122, 91, 92, 123), (121, 90, 91, 122), (120, 89, 90, 121), (119, 88, 89, 120), (118, 87, 88, 119), (117, 86, 87, 118), (116, 85, 86, 117), (115, 84, 85, 116), (114, 83, 84, 115), (113, 82, 83, 114), (112, 81, 82, 113), (111, 80, 81, 112), (110, 79, 80, 111), (109, 78, 79, 110), (108, 77, 78, 109), (107, 76, 77, 108), (106, 75, 76, 107), (105, 74, 75, 106), (104, 73, 74, 105), (103, 72, 73, 104), (102, 71, 72, 103), (101, 70, 71, 102), (100, 69, 70, 101), (99, 68, 69, 100), (98, 67, 68, 99), (97, 66, 67, 98), (96, 65, 66, 97), (127, 64, 65, 96), (0, 127, 96, 2), (2, 96, 97, 4), (4, 97, 98, 6), (6, 98, 99, 8), (8, 99, 100, 10), (10, 100, 101, 12), (12, 101, 102, 14), (14, 102, 103, 16), (16, 103, 104, 18), (18, 104, 105, 20), (20, 105, 106, 22), (22, 106, 107, 24), (24, 107, 108, 26), (26, 108, 109, 28), (28, 109, 110, 30), (30, 110, 111, 32), (32, 111, 112, 34), (34, 112, 113, 36), (36, 113, 114, 38), (38, 114, 115, 40), (40, 115, 116, 42), (42, 116, 117, 44), (44, 117, 118, 46), (46, 118, 119, 48), (48, 119, 120, 50), (50, 120, 121, 52), (52, 121, 122, 54), (54, 122, 123, 56), (56, 123, 124, 58), (58, 124, 125, 60), (60, 125, 126, 62), (62, 126, 127, 0), (95, 159, 128, 64), (94, 158, 159, 95), (93, 157, 158, 94), (92, 156, 157, 93), (91, 155, 156, 92), (90, 154, 155, 91), (89, 153, 154, 90), (88, 152, 153, 89), (87, 151, 152, 88), (86, 150, 151, 87), (85, 149, 150, 86), (84, 148, 149, 85), (83, 147, 148, 84), (82, 146, 147, 83), (81, 145, 146, 82), (80, 144, 145, 81), (79, 143, 144, 80), (78, 142, 143, 79), (77, 141, 142, 78), (76, 140, 141, 77), (75, 139, 140, 76), (74, 138, 139, 75), (73, 137, 138, 74), (72, 136, 137, 73), (71, 135, 136, 72), (70, 134, 135, 71), (69, 133, 134, 70), (68, 132, 133, 69), (67, 131, 132, 68), (66, 130, 131, 67), (65, 129, 130, 66), (64, 128, 129, 65), (159, 191, 160, 128), (158, 190, 191, 159), (157, 189, 190, 158), (156, 188, 189, 157), (155, 187, 188, 156), (154, 186, 187, 155), (153, 185, 186, 154), (152, 184, 185, 153), (151, 183, 184, 152), (150, 182, 183, 151), (149, 181, 182, 150), (148, 180, 181, 149), (147, 179, 180, 148), (146, 178, 179, 147), (145, 177, 178, 146), (144, 176, 177, 145), (143, 175, 176, 144), (142, 174, 175, 143), (141, 173, 174, 142), (140, 172, 173, 141), (139, 171, 172, 140), (138, 170, 171, 139), (137, 169, 170, 138), (136, 168, 169, 137), (135, 167, 168, 136), (134, 166, 167, 135), (133, 165, 166, 134), (132, 164, 165, 133), (131, 163, 164, 132), (130, 162, 163, 131), (129, 161, 162, 130), (128, 160, 161, 129)])
me_cylinder_002.use_remesh_preserve_volume = False
me_cylinder_002.use_remesh_preserve_attributes = False
me_cylinder_002.use_mirror_vertex_groups = False
me_cylinder_002.update()
me_cube_003 = bpy.data.meshes.new('Cube.003')
me_cube_003.from_pydata([(-100.0, -100.0, -100.0), (-100.0, -100.0, 100.0), (-100.0, 100.0, -100.0), (-100.0, 100.0, 100.0), (100.0, -100.0, -100.0), (100.0, -100.0, 100.0), (100.0, 100.0, -100.0), (100.0, 100.0, 100.0)], [], [(0, 1, 3, 2), (2, 3, 7, 6), (6, 7, 5, 4), (4, 5, 1, 0), (2, 6, 4, 0), (7, 3, 1, 5)])
me_cube_003.use_remesh_preserve_volume = False
me_cube_003.use_remesh_preserve_attributes = False
me_cube_003.use_mirror_vertex_groups = False
me_cube_003.update()
me_cube_002 = bpy.data.meshes.new('Cube.002')
me_cube_002.from_pydata([(0.9987, -0.7815, -0.301), (0.7815, -1.0, -0.301), (0.9707, -0.8907, -0.301), (0.8891, -0.9707, -0.301), (0.7815, -1.0, 0.3222), (1.0, -0.7815, 0.3222), (0.8892, -0.9707, 0.3222), (0.9702, -0.8913, 0.3222), (-0.7756, -1.0, -0.301), (-0.9999, -0.7663, -0.301), (-0.8878, -0.9699, -0.301), (-0.9699, -0.8878, -0.301), (-1.0, -0.7664, 0.3222), (-0.7756, -1.0, 0.3222), (-0.9699, -0.8878, 0.3222), (-0.8878, -0.9699, 0.3222), (1.014, -0.7933, 0.3222), (0.9839, -0.9042, 0.3222), (0.9027, -0.9854, 0.3222), (0.7918, -1.015, 0.3222), (-0.7887, -1.015, 0.3222), (-0.9026, -0.9846, 0.3222), (-0.986, -0.9012, 0.3222), (-1.017, -0.7759, 0.3222), (1.014, -0.7933, 0.3631), (0.9839, -0.9042, 0.3631), (0.9027, -0.9854, 0.363), (0.7924, -1.015, 0.3628), (-0.9026, -0.9846, 0.3629), (-0.9858, -0.9013, 0.3631), (-1.017, -0.7759, 0.3631), (-0.7887, -1.015, 0.3628), (0.9213, -0.8452, 0.3631), (0.8454, -0.9211, 0.3631), (0.7417, -0.949, 0.3631), (-0.8426, -0.9204, 0.3631), (-0.7362, -0.9489, 0.3631), (-0.9492, -0.7359, 0.3633), (0.9491, -0.7415, 0.3631), (-0.9206, -0.8424, 0.3631), (0.9491, -0.7415, 0.3378), (0.9213, -0.8452, 0.3376), (0.8454, -0.9211, 0.3376), (0.7417, -0.9489, 0.3374), (-0.7361, -0.9489, 0.338), (-0.8426, -0.9204, 0.3376), (-0.9206, -0.8424, 0.3376), (-0.9491, -0.7359, 0.3375), (0.9987, -0.2704, -0.301), (0.9993, -0.2704, 0.3222), (1.014, -0.2704, 0.3222), (1.014, -0.2704, 0.3631), (0.9491, -0.2898, 0.3631), (0.9491, -0.2898, 0.3377), (-0.9999, -0.2682, -0.301), (-1.0, -0.2682, 0.3222), (-1.017, -0.2682, 0.3222), (-1.017, -0.2682, 0.3631), (-0.9488, -0.2901, 0.3375), (-0.9489, -0.2901, 0.3633), (0.2625, -1.117, -0.301), (-0.2566, -1.117, -0.301), (0.2625, -1.117, 0.3222), (-0.2566, -1.117, 0.3222), (0.265, -1.132, 0.3222), (-0.2619, -1.132, 0.3222), (0.2491, -1.066, 0.3631), (-0.2436, -1.066, 0.3631), (0.2654, -1.132, 0.3628), (-0.2616, -1.132, 0.3628), (0.2491, -1.066, 0.3376), (-0.2435, -1.066, 0.3378)], [], [(48, 49, 5, 0), (0, 5, 7, 2), (2, 7, 6, 3), (10, 8, 13, 15), (10, 15, 14, 11), (11, 14, 12, 9), (12, 14, 22, 23), (4, 6, 18, 19), (31, 20, 65, 69), (7, 5, 16, 17), (55, 12, 23, 56), (14, 15, 21, 22), (6, 7, 17, 18), (17, 16, 24, 25), (56, 23, 30, 57), (22, 21, 28, 29), (18, 17, 25, 26), (23, 22, 29, 30), (27, 26, 33, 34), (29, 28, 35, 39), (26, 25, 32, 33), (45, 35, 36, 44), (39, 35, 45, 46), (33, 32, 41, 42), (58, 59, 37, 47), (29, 39, 37, 30), (21, 20, 31, 28), (37, 39, 46, 47), (25, 24, 38, 32), (32, 38, 40, 41), (24, 51, 52, 38), (38, 52, 53, 40), (16, 50, 51, 24), (5, 49, 50, 16), (30, 37, 59, 57), (9, 12, 55, 54), (54, 48, 0, 2, 3, 1, 60, 61, 8, 10, 11, 9), (53, 52, 59, 58), (51, 50, 56, 57), (48, 54, 55, 49), (51, 57, 59, 52), (64, 62, 4, 19), (53, 58, 47, 46, 45, 44, 71, 70, 43, 42, 41, 40), (69, 65, 64, 68), (67, 69, 68, 66), (31, 36, 35, 28), (36, 31, 69, 67), (66, 68, 27, 34), (19, 18, 26, 27), (34, 33, 42, 43), (3, 6, 4, 1), (65, 20, 13, 63), (15, 13, 20, 21), (66, 34, 43, 70), (64, 65, 63, 62), (68, 64, 19, 27), (60, 1, 4, 62), (63, 61, 60, 62), (13, 8, 61, 63), (44, 36, 67, 71), (71, 67, 66, 70)])
me_cube_002.materials.append(None)
me_cube_002.use_remesh_preserve_volume = False
me_cube_002.use_remesh_preserve_attributes = False
me_cube_002.use_mirror_vertex_groups = False
me_cube_002.update()
me_cube_001 = bpy.data.meshes.new('Cube.001')
me_cube_001.from_pydata([(-1.078, -0.8723, -1.001), (-1.078, -0.8723, 1.0), (1.001, -0.8723, -1.001), (1.001, -0.8723, 1.0), (-1.078, 0.7333, -1.001), (-0.8736, 1.0, -1.001), (-1.051, 0.8673, -1.001), (-0.9764, 0.9638, -1.001), (-0.8736, 1.0, 1.0), (-1.078, 0.7333, 1.0), (-0.9764, 0.9638, 1.0), (-1.051, 0.8673, 1.0), (0.788, 1.0, -1.001), (1.001, 0.7098, -1.001), (0.8956, 0.9629, -1.001), (0.9732, 0.8622, -1.001), (1.001, 0.7098, 1.0), (0.788, 1.0, 1.0), (0.9732, 0.8622, 1.0), (0.8956, 0.9629, 1.0)], [], [(16, 18, 19, 17, 8, 10, 11, 9, 1, 3), (5, 8, 17, 12), (4, 6, 7, 5, 12, 14, 15, 13, 2, 0), (2, 3, 1, 0), (8, 5, 7, 10), (10, 7, 6, 11), (11, 6, 4, 9), (0, 1, 9, 4), (16, 13, 15, 18), (18, 15, 14, 19), (19, 14, 12, 17), (13, 16, 3, 2)])
me_cube_001.use_remesh_preserve_volume = False
me_cube_001.use_remesh_preserve_attributes = False
me_cube_001.use_mirror_vertex_groups = False
me_cube_001.update()
me_cube = bpy.data.meshes.new('Cube')
me_cube.from_pydata([(0.9986, -0.7815, -0.3023), (0.7815, -1.0, -0.3023), (0.9707, -0.8907, -0.3023), (0.8891, -0.9707, -0.3023), (0.7815, -1.0, 0.2858), (0.9986, -0.7815, 0.2858), (0.8892, -0.9707, 0.2858), (0.9702, -0.8913, 0.2858), (0.7942, 1.0, -0.3023), (0.9986, 0.7849, -0.3023), (0.8976, 0.9725, -0.3023), (0.9722, 0.8979, -0.3023), (0.9986, 0.7849, 0.2858), (0.7941, 1.0, 0.2858), (0.9722, 0.8979, 0.2858), (0.8976, 0.9725, 0.2858), (-0.7756, -1.0, -0.3023), (-1.0, -0.7663, -0.3023), (-0.8878, -0.9699, -0.3023), (-0.9699, -0.8878, -0.3023), (-1.0, -0.7664, 0.2858), (-0.7756, -1.0, 0.2858), (-0.9699, -0.8878, 0.2858), (-0.8878, -0.9699, 0.2858), (-1.0, 0.8024, -0.3023), (-0.8032, 1.0, -0.3023), (-0.9733, 0.9017, -0.3023), (-0.9021, 0.9732, -0.3023), (-0.8032, 1.0, 0.2858), (-1.0, 0.8024, 0.2858), (-0.9021, 0.9732, 0.2858), (-0.9733, 0.9017, 0.2858), (1.014, -0.7933, 0.2858), (0.9839, -0.9042, 0.2858), (0.9027, -0.9854, 0.2858), (0.7918, -1.015, 0.2858), (0.805, 1.016, 0.2858), (0.9103, 0.9867, 0.2858), (0.9857, 0.9105, 0.2858), (1.014, 0.795, 0.2858), (-0.7887, -1.015, 0.2858), (-0.9026, -0.9846, 0.2858), (-0.986, -0.9012, 0.2858), (-1.017, -0.7759, 0.2858), (-1.017, 0.8143, 0.2858), (-0.9896, 0.9147, 0.2858), (-0.9162, 0.9881, 0.2858), (-0.8158, 1.015, 0.2858), (1.014, -0.7933, 0.3631), (0.9839, -0.9042, 0.3631), (0.9027, -0.9854, 0.363), (0.7924, -1.015, 0.3628), (0.805, 1.016, 0.3631), (0.9103, 0.9868, 0.3631), (0.9857, 0.9105, 0.3631), (1.014, 0.795, 0.3631), (-0.9026, -0.9846, 0.3629), (-0.9858, -0.9013, 0.3631), (-1.017, -0.7759, 0.3631), (-1.017, 0.8143, 0.3631), (-0.9897, 0.9147, 0.3631), (-0.9161, 0.9882, 0.3631), (-0.8158, 1.015, 0.3631), (-0.7887, -1.015, 0.3628), (0.9213, -0.8452, 0.3631), (0.8454, -0.9211, 0.3631), (0.7417, -0.949, 0.3631), (0.923, 0.852, 0.3631), (-0.8426, -0.9204, 0.3631), (-0.9483, 0.7638, 0.3632), (-0.9109, 0.8511, 0.363), (-0.8504, 0.9186, 0.3631), (0.7545, 0.9493, 0.3631), (-0.7362, -0.9489, 0.3631), (-0.9492, -0.7359, 0.3633), (0.9491, -0.7415, 0.3631), (0.8518, 0.9232, 0.3631), (0.9491, 0.7547, 0.3631), (-0.9206, -0.8424, 0.3631), (-0.7615, 0.9493, 0.3631), (0.9491, -0.7415, 0.2989), (0.9213, -0.8452, 0.2987), (0.8454, -0.9211, 0.2987), (0.7417, -0.9489, 0.2985), (0.7545, 0.9493, 0.2987), (0.8518, 0.9232, 0.2987), (0.923, 0.852, 0.2987), (0.9491, 0.7547, 0.2986), (-0.7361, -0.9489, 0.2991), (-0.8426, -0.9204, 0.2987), (-0.9206, -0.8424, 0.2987), (-0.9491, -0.7359, 0.2986), (-0.9483, 0.7636, 0.2985), (-0.9109, 0.8511, 0.2986), (-0.8504, 0.9186, 0.2986), (-0.7615, 0.9493, 0.2987)], [], [(1, 4, 21, 16), (9, 12, 5, 0), (0, 5, 7, 2), (2, 7, 6, 3), (3, 6, 4, 1), (31, 29, 44, 45), (8, 13, 15, 10), (10, 15, 14, 11), (11, 14, 12, 9), (8, 10, 11, 9, 0, 2, 3, 1, 16, 18, 19, 17, 24, 26, 27, 25), (16, 21, 23, 18), (18, 23, 22, 19), (19, 22, 20, 17), (17, 20, 29, 24), (24, 29, 31, 26), (26, 31, 30, 27), (27, 30, 28, 25), (13, 8, 25, 28), (37, 36, 52, 53), (13, 28, 47, 36), (14, 15, 37, 38), (20, 22, 42, 43), (4, 6, 34, 35), (23, 21, 40, 41), (7, 5, 32, 33), (30, 31, 45, 46), (29, 20, 43, 44), (12, 14, 38, 39), (21, 4, 35, 40), (15, 13, 36, 37), (22, 23, 41, 42), (28, 30, 46, 47), (6, 7, 33, 34), (5, 12, 39, 32), (45, 44, 59, 60), (38, 37, 53, 54), (46, 45, 60, 61), (39, 38, 54, 55), (47, 46, 61, 62), (32, 39, 55, 48), (36, 47, 62, 52), (33, 32, 48, 49), (44, 43, 58, 59), (42, 41, 56, 57), (34, 33, 49, 50), (43, 42, 57, 58), (35, 34, 50, 51), (40, 35, 51, 63), (51, 50, 65, 66), (57, 56, 68, 78), (54, 53, 76, 67), (55, 54, 67, 77), (77, 67, 86, 87), (53, 52, 72, 76), (60, 59, 69, 70), (75, 77, 87, 80), (50, 49, 64, 65), (48, 55, 77, 75), (87, 86, 85, 84, 95, 94, 93, 92, 91, 90, 89, 88, 83, 82, 81, 80), (67, 76, 85, 86), (72, 79, 95, 84), (89, 68, 73, 88), (78, 68, 89, 90), (65, 64, 81, 82), (76, 72, 84, 85), (52, 62, 79, 72), (92, 69, 74, 91), (57, 78, 74, 58), (79, 71, 94, 95), (70, 69, 92, 93), (61, 60, 70, 71), (63, 73, 68, 56), (41, 40, 63, 56), (74, 78, 90, 91), (58, 74, 69, 59), (66, 65, 82, 83), (63, 51, 66, 73), (88, 73, 66, 83), (49, 48, 75, 64), (64, 75, 80, 81), (94, 71, 70, 93), (62, 61, 71, 79)])
me_cube.materials.append(None)
me_cube.use_remesh_preserve_volume = False
me_cube.use_remesh_preserve_attributes = False
me_cube.use_mirror_vertex_groups = False
me_cube.update()

# ---- objects
ob_uniony = bpy.data.objects.new('UnionY', me_cube_004)
ob_cylinderright_001 = bpy.data.objects.new('CylinderRight.001', me_cylinder_005)
ob_cylinder = bpy.data.objects.new('Cylinder', me_cylinder_004)
ob_cylindercentro = bpy.data.objects.new('CylinderCentro', me_cylinder_003)
ob_cylinderleft = bpy.data.objects.new('CylinderLeft', me_cylinder_002)
ob_rectangulocentro = bpy.data.objects.new('RectanguloCentro', me_cube_003)
ob_cubeabajo = bpy.data.objects.new('CubeAbajo', me_cube_002)
ob_cubemedio = bpy.data.objects.new('CubeMedio', me_cube_001)
ob_cubearriba = bpy.data.objects.new('CubeArriba', me_cube)
ob_lamp = bpy.data.objects.new('Lamp', light_lamp)
ob_camera = bpy.data.objects.new('Camera', cam_camera)

# ---- transforms, parenting, visibility, modifiers, constraints
ob_uniony.location = (-0.9261, -0.6481, 0.5126)
ob_uniony.scale = (-0.001801, -0.001313, 0.002873)
ob_uniony.lineart.crease_threshold = 0.0
ob_cylinderright_001.location = (-0.1021, -0.6597, 0.03251)
ob_cylinderright_001.rotation_euler = (-1.571, -2.983e-08, -2.98e-08)
ob_cylinderright_001.scale = (0.001473, 0.001473, 0.001068)
ob_cylinderright_001.lineart.crease_threshold = 0.0
_m = ob_cylinderright_001.modifiers.new('Decimate', 'DECIMATE')
ob_cylinder.location = (-0.9278, -1.205, 0.2933)
ob_cylinder.scale = (0.003672, 0.003672, 0.00136)
ob_cylinder.lineart.crease_threshold = 0.0
ob_cylindercentro.location = (0.09129, -1.443, 1.099)
ob_cylindercentro.rotation_euler = (-1.571, -2.983e-08, -2.98e-08)
ob_cylindercentro.scale = (0.001473, 0.001473, 0.001068)
ob_cylindercentro.lineart.crease_threshold = 0.0
_m = ob_cylindercentro.modifiers.new('Decimate', 'DECIMATE')
ob_cylinderleft.location = (-1.947, -1.443, 1.099)
ob_cylinderleft.rotation_euler = (-1.571, -2.983e-08, -2.98e-08)
ob_cylinderleft.scale = (0.001473, 0.001473, 0.001068)
ob_cylinderleft.lineart.crease_threshold = 0.0
_m = ob_cylinderleft.modifiers.new('Decimate', 'DECIMATE')
ob_rectangulocentro.location = (-0.9212, -0.6503, -0.2161)
ob_rectangulocentro.scale = (-0.001801, -0.001313, 0.004406)
ob_rectangulocentro.lineart.crease_threshold = 0.0
ob_cubeabajo.location = (-0.9333, -0.1879, -1.137)
ob_cubeabajo.scale = (1.681, 1.255, 1.0)
ob_cubeabajo.lock_rotations_4d = False
ob_cubeabajo.empty_display_type = 'ARROWS'
ob_cubeabajo.lineart.crease_threshold = 0.0
ob_cubemedio.location = (-0.8716, 0.2956, -0.3187)
ob_cubemedio.scale = (1.616, 0.9299, 1.119)
ob_cubemedio.lineart.crease_threshold = 0.0
ob_cubearriba.location = (-0.9332, -0.02917, 1.102)
ob_cubearriba.scale = (1.681, 1.255, 1.0)
ob_cubearriba.lock_rotations_4d = False
ob_cubearriba.empty_display_type = 'ARROWS'
ob_cubearriba.lineart.crease_threshold = 0.0
ob_lamp.location = (4.076, 1.005, 5.904)
ob_lamp.rotation_euler = (0.6503, 0.05522, 1.866)
ob_lamp.lock_rotations_4d = False
ob_lamp.empty_display_type = 'ARROWS'
ob_lamp.color = (0.0, 0.0, 0.0, 0.0)
ob_lamp.lineart.crease_threshold = 0.0
ob_camera.location = (7.481, -6.508, 5.344)
ob_camera.rotation_euler = (1.109, 0.0, 0.8149)
ob_camera.lock_rotations_4d = False
ob_camera.empty_display_type = 'ARROWS'
ob_camera.color = (0.0, 0.0, 0.0, 0.0)
ob_camera.display_type = 'WIRE'
ob_camera.lineart.crease_threshold = 0.0

# ---- collection membership
col_collection_1.objects.link(ob_uniony)
col_collection_1.objects.link(ob_cylinderright_001)
col_collection_1.objects.link(ob_cylinder)
col_collection_1.objects.link(ob_cylindercentro)
col_collection_1.objects.link(ob_cylinderleft)
col_collection_1.objects.link(ob_rectangulocentro)
col_collection_1.objects.link(ob_cubeabajo)
col_collection_1.objects.link(ob_cubemedio)
col_collection_1.objects.link(ob_cubearriba)
col_collection_1.objects.link(ob_lamp)
col_collection_1.objects.link(ob_camera)

# ---- scene / render settings (as saved in the file)
scene.camera = ob_camera
scene.frame_start = 1; scene.frame_end = 250; scene.frame_set(1)
scene.render.engine = 'BLENDER_EEVEE_NEXT'
scene.render.resolution_percentage = 50
scene.render.dither_intensity = 0.0
scene.cycles.use_denoising = False
scene.cycles.samples = 128
scene.cycles.sampling_pattern = 'TABULATED_SOBOL'
scene.cycles.light_sampling_threshold = 0.0
scene.cycles.use_adaptive_sampling = False
scene.cycles.use_light_tree = False
scene.cycles.blur_glossy = 0.0
scene.cycles.sample_clamp_indirect = 0.0
scene.view_settings.view_transform = 'Standard'
scene.unit_settings.scale_length = 0.01
bpy.context.view_layer.update()
